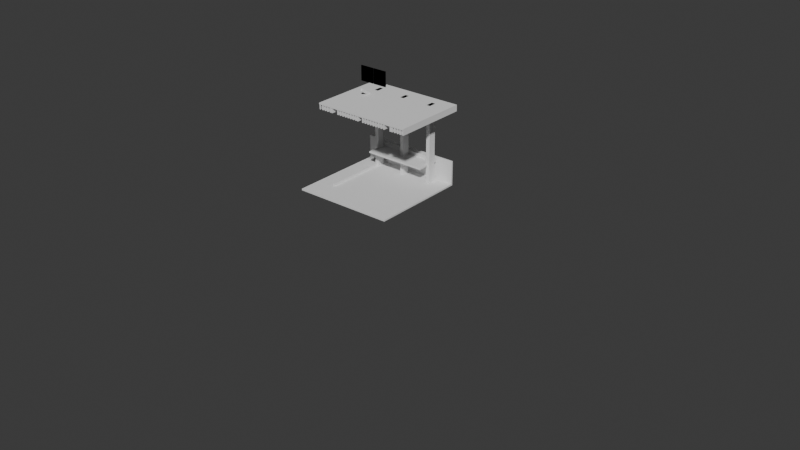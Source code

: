 # Source: S07.blend  (saved by Blender 4.5.88; exported with 4.5.12 LTS)
import bpy
from mathutils import Matrix  # noqa: F401  (used for matrix-valued properties, if any)

bpy.ops.wm.read_factory_settings(use_empty=True)
scene = bpy.context.scene
scene.name = 'Scene'

# ---- collections
col_collection = bpy.data.collections.new('Collection'); scene.collection.children.link(col_collection)
col_ifcproject_my_project = bpy.data.collections.new('IfcProject/My Project'); scene.collection.children.link(col_ifcproject_my_project)
col_ifcsite_my_site = bpy.data.collections.new('IfcSite/My Site'); col_ifcproject_my_project.children.link(col_ifcsite_my_site)
col_ifcbuilding_my_building = bpy.data.collections.new('IfcBuilding/My Building'); col_ifcproject_my_project.children.link(col_ifcbuilding_my_building)
col_ifcbuildingstorey_my_storey = bpy.data.collections.new('IfcBuildingStorey/My Storey'); col_ifcproject_my_project.children.link(col_ifcbuildingstorey_my_storey)
col_ifctypeproduct = bpy.data.collections.new('IfcTypeProduct'); col_ifcproject_my_project.children.link(col_ifctypeproduct)
col_ifcbuildingstorey_roof = bpy.data.collections.new('IfcBuildingStorey/Roof'); col_ifcproject_my_project.children.link(col_ifcbuildingstorey_roof)

# ---- world
world_world = bpy.data.worlds.new('World'); scene.world = world_world
world_world.use_nodes = True; world_world.node_tree.nodes.clear()
_N = world_world.node_tree.nodes; _L = world_world.node_tree.links
n0 = _N.new('ShaderNodeOutputWorld'); n0.name = 'World Output'; n0.location = (200, 100)
n1 = _N.new('ShaderNodeBackground'); n1.name = 'Background'; n1.location = (-200, 100)
n1.inputs[0].default_value = (0.05088, 0.05088, 0.05088, 1.0)
_L.new(n1.outputs[0], n0.inputs[0])
n0.is_active_output = True
world_world.color = (0.05088, 0.05088, 0.05088)
world_world.sun_shadow_jitter_overblur = 0.0

# ---- meshes
me_grid_axis = bpy.data.meshes.new('Grid Axis')
me_grid_axis.from_pydata([(-2.0, 16.91, 0.0), (22.0, 16.91, 0.0)], [(0, 1)], [])
me_grid_axis.update()
me_grid_axis_001 = bpy.data.meshes.new('Grid Axis.001')
me_grid_axis_001.from_pydata([(-2.0, 18.57, 0.0), (22.0, 18.57, 0.0)], [(0, 1)], [])
me_grid_axis_001.update()
me_grid_axis_002 = bpy.data.meshes.new('Grid Axis.002')
me_grid_axis_002.from_pydata([(-2.0, 20.0, 0.0), (22.0, 20.0, 0.0)], [(0, 1)], [])
me_grid_axis_002.update()
me_grid_axis_003 = bpy.data.meshes.new('Grid Axis.003')
me_grid_axis_003.from_pydata([(0.0, -2.0, 0.0), (0.0, 22.0, 0.0)], [(0, 1)], [])
me_grid_axis_003.update()
me_grid_axis_004 = bpy.data.meshes.new('Grid Axis.004')
me_grid_axis_004.from_pydata([(2.019, -2.0, 0.0), (2.019, 22.0, 0.0)], [(0, 1)], [])
me_grid_axis_004.update()
me_grid_axis_005 = bpy.data.meshes.new('Grid Axis.005')
me_grid_axis_005.from_pydata([(4.037, -2.0, 0.0), (4.037, 22.0, 0.0)], [(0, 1)], [])
me_grid_axis_005.update()
me_15_123 = bpy.data.meshes.new('15/123')
me_15_123.from_pydata([(-0.1261, 0.25, 0.0), (-0.1261, 0.25, 5.0), (0.1261, 0.25, 5.0), (0.1261, 0.25, 0.0), (0.1261, -0.25, 5.0), (0.1261, -0.25, 0.0), (-0.1261, -0.25, 5.0), (-0.1261, -0.25, 0.0)], [], [(3, 0, 1), (3, 1, 2), (5, 3, 2), (5, 2, 4), (7, 5, 4), (7, 4, 6), (0, 7, 6), (0, 6, 1), (0, 3, 5), (0, 5, 7), (4, 2, 1), (6, 4, 1)])
me_15_123.update()
me_15_145 = bpy.data.meshes.new('15/145')
me_15_145.from_pydata([(-0.1261, 0.25, 0.0), (-0.1261, 0.25, 5.0), (0.1261, 0.25, 5.0), (0.1261, 0.25, 0.0), (0.1261, -0.25, 5.0), (0.1261, -0.25, 0.0), (-0.1261, -0.25, 5.0), (-0.1261, -0.25, 0.0)], [], [(3, 0, 1), (3, 1, 2), (5, 3, 2), (5, 2, 4), (7, 5, 4), (7, 4, 6), (0, 7, 6), (0, 6, 1), (0, 3, 5), (0, 5, 7), (4, 2, 1), (6, 4, 1)])
me_15_145.update()
me_15_172 = bpy.data.meshes.new('15/172')
me_15_172.from_pydata([(-0.1261, 0.25, 0.0), (-0.1261, 0.25, 5.0), (0.1261, 0.25, 5.0), (0.1261, 0.25, 0.0), (0.1261, -0.25, 5.0), (0.1261, -0.25, 0.0), (-0.1261, -0.25, 5.0), (-0.1261, -0.25, 0.0)], [], [(3, 0, 1), (3, 1, 2), (5, 3, 2), (5, 2, 4), (7, 5, 4), (7, 4, 6), (0, 7, 6), (0, 6, 1), (0, 3, 5), (0, 5, 7), (4, 2, 1), (6, 4, 1)])
me_15_172.update()
me_15_199 = bpy.data.meshes.new('15/199')
me_15_199.from_pydata([(5.272, 1.498, -0.1), (5.272, 1.498, -1.49e-09), (5.272, -4.837, -1.49e-09), (5.272, -4.837, -0.1), (-1.235, -4.837, -1.49e-09), (-1.235, -4.837, -0.1), (-1.235, 1.498, -1.49e-09), (-1.235, 1.498, -0.1)], [], [(3, 0, 1), (3, 1, 2), (5, 3, 2), (5, 2, 4), (7, 5, 4), (7, 4, 6), (0, 7, 6), (0, 6, 1), (7, 0, 3), (7, 3, 5), (2, 1, 6), (4, 2, 6)])
me_15_199.update()
me_15_327 = bpy.data.meshes.new('15/327')
me_15_327.from_pydata([(0.0, 0.0, 0.0), (0.0, 0.0, 0.25), (0.0, 0.1, 0.25), (0.0, 0.1, 0.0), (4.289, 0.1, 0.25), (4.289, 0.1, 0.0), (4.289, 0.0, 0.25), (4.289, 0.0, 0.0)], [], [(3, 0, 1), (3, 1, 2), (5, 3, 2), (5, 2, 4), (7, 5, 4), (7, 4, 6), (0, 7, 6), (0, 6, 1), (3, 5, 7), (3, 7, 0), (6, 4, 2), (1, 6, 2)])
me_15_327.update()
me_15_344 = bpy.data.meshes.new('15/344')
me_15_344.from_pydata([(4.037, 0.386, -0.1), (4.037, 0.386, -1.49e-09), (4.037, -0.9813, -1.49e-09), (4.037, -0.9813, -0.1), (4.768e-07, -0.9635, -1.49e-09), (4.768e-07, -0.9635, -0.1), (0.0, 0.386, -1.49e-09), (0.0, 0.386, -0.1)], [], [(3, 0, 1), (3, 1, 2), (5, 3, 2), (5, 2, 4), (7, 5, 4), (7, 4, 6), (0, 7, 6), (0, 6, 1), (5, 0, 3), (7, 0, 5), (2, 1, 4), (4, 1, 6)])
me_15_344.update()
me_15_1519 = bpy.data.meshes.new('15/1519')
me_15_1519.from_pydata([(0.0, 0.0, 0.0), (0.0, 0.0, 1.5), (0.0, 0.1, 1.5), (0.0, 0.1, 0.0), (6.493, 0.1, 1.5), (6.493, 0.1, 0.0), (6.493, 0.0, 1.5), (6.493, 0.0, 0.0)], [], [(3, 0, 1), (3, 1, 2), (5, 3, 2), (5, 2, 4), (7, 5, 4), (7, 4, 6), (0, 7, 6), (0, 6, 1), (3, 5, 7), (3, 7, 0), (6, 4, 2), (1, 6, 2)])
me_15_1519.update()
me_15_467 = bpy.data.meshes.new('15/467')
me_15_467.from_pydata([(-0.0408, 0.6963, -0.1542), (0.0408, 0.6963, -0.1542), (0.0408, -4.228, -0.1542), (-0.0408, -4.228, -0.1542), (0.0408, 0.6963, 0.1542), (-0.0408, 0.6963, 0.1542), (-0.0408, -4.228, 0.1542), (0.0408, -4.228, 0.1542)], [], [(0, 1, 2), (0, 2, 3), (4, 5, 6), (4, 6, 7), (3, 6, 5), (3, 5, 0), (4, 0, 5), (4, 1, 0), (7, 1, 4), (7, 2, 1), (2, 7, 6), (2, 6, 3)])
me_15_467.update()
me_15_1289 = bpy.data.meshes.new('15/1289')
me_15_1289.from_pydata([(-0.025, 0.025, 1.0), (-0.975, 0.025, 1.0), (-0.975, -0.025, 1.0), (-0.025, -0.025, 1.0), (0.975, 0.025, 1.0), (0.025, 0.025, 1.0), (0.025, -0.025, 1.0), (0.975, -0.025, 1.0), (-0.975, 0.0, 0.0), (-0.025, 0.0, 0.0), (-0.025, -0.025, 0.0), (-0.975, -0.025, 0.0), (-0.975, 0.025, 0.0), (-0.025, 0.025, 0.0), (0.025, 0.0, 0.0), (0.975, 0.0, 0.0), (0.975, -0.025, 0.0), (0.025, -0.025, 0.0), (0.025, 0.025, 0.0), (0.975, 0.025, 0.0)], [], [(0, 1, 2), (0, 2, 3), (4, 5, 6), (4, 6, 7), (8, 9, 10), (8, 10, 11), (9, 12, 13), (12, 9, 8), (14, 15, 16), (14, 16, 17), (15, 18, 19), (18, 15, 14), (10, 3, 2), (11, 10, 2), (1, 0, 12), (12, 0, 13), (4, 15, 19), (15, 7, 16), (4, 7, 15), (0, 9, 13), (9, 3, 10), (0, 3, 9), (5, 4, 18), (18, 4, 19), (14, 6, 5), (18, 14, 5), (14, 17, 6), (16, 7, 6), (17, 16, 6), (8, 2, 1), (12, 8, 1), (8, 11, 2)])
me_15_1289.update()
me_15_1336 = bpy.data.meshes.new('15/1336')
me_15_1336.from_pydata([(-0.025, 0.025, 1.0), (-0.975, 0.025, 1.0), (-0.975, -0.025, 1.0), (-0.025, -0.025, 1.0), (-0.975, 0.0, 0.0), (-0.025, 0.0, 0.0), (-0.025, -0.025, 0.0), (-0.975, -0.025, 0.0), (-0.975, 0.025, 0.0), (-0.025, 0.025, 0.0), (0.975, 0.025, 1.0), (0.025, -0.025, 1.0), (0.975, -0.025, 1.0), (0.025, 0.025, 1.0), (0.025, 0.025, 0.0), (0.975, 0.0, 0.0), (0.975, 0.025, 0.0), (0.025, 0.0, 0.0), (0.975, -0.025, 0.0), (0.025, -0.025, 0.0)], [], [(0, 1, 2), (0, 2, 3), (4, 5, 6), (4, 6, 7), (8, 9, 5), (8, 5, 4), (6, 3, 2), (6, 2, 7), (1, 0, 8), (8, 0, 9), (0, 5, 9), (5, 3, 6), (3, 5, 0), (4, 2, 1), (4, 1, 8), (4, 7, 2), (10, 11, 12), (11, 10, 13), (13, 10, 14), (12, 15, 10), (14, 10, 16), (10, 15, 16), (14, 15, 17), (15, 14, 16), (14, 17, 13), (17, 18, 19), (18, 17, 15), (17, 19, 11), (13, 17, 11), (18, 11, 19), (15, 12, 18), (18, 12, 11)])
me_15_1336.update()
me_15_1395 = bpy.data.meshes.new('15/1395')
me_15_1395.from_pydata([(0.04858, -0.6807, 0.4709), (0.04858, -0.7715, 0.3341), (0.04858, 0.443, -0.4709), (0.04858, 0.5337, -0.3341), (-0.04858, -0.6807, 0.4709), (-0.04858, -0.7715, 0.3341), (-0.04858, 0.443, -0.4709), (-0.04858, 0.5337, -0.3341)], [], [(0, 1, 2), (0, 2, 3), (1, 4, 5), (1, 0, 4), (5, 6, 2), (5, 2, 1), (7, 4, 0), (7, 0, 3), (4, 7, 6), (5, 4, 6), (3, 2, 6), (3, 6, 7)])
me_15_1395.update()
me_15_274 = bpy.data.meshes.new('15/274')
me_15_274.from_pydata([(5.242, 0.9219, -0.1), (5.242, 0.9219, -1.49e-09), (5.242, -4.011, -1.49e-09), (5.242, -4.011, -0.1), (-1.205, -4.011, -1.49e-09), (-1.205, -4.011, -0.1), (-1.205, 0.9219, -1.49e-09), (-1.205, 0.9219, -0.1)], [], [(3, 0, 1), (3, 1, 2), (5, 3, 2), (5, 2, 4), (7, 5, 4), (7, 4, 6), (0, 7, 6), (0, 6, 1), (7, 0, 3), (7, 3, 5), (2, 1, 6), (4, 2, 6)])
me_15_274.update()

# ---- objects
ob_ifcproject_my_project = bpy.data.objects.new('IfcProject/My Project', None)
ob_ifcsite_my_site = bpy.data.objects.new('IfcSite/My Site', None)
ob_ifcbuilding_my_building = bpy.data.objects.new('IfcBuilding/My Building', None)
ob_ifcbuildingstorey_my_storey = bpy.data.objects.new('IfcBuildingStorey/My Storey', None)
ob_ifcgrid_grid = bpy.data.objects.new('IfcGrid/Grid', None)
ob_ifcgridaxis_a = bpy.data.objects.new('IfcGridAxis/A', me_grid_axis)
ob_ifcgridaxis_b = bpy.data.objects.new('IfcGridAxis/B', me_grid_axis_001)
ob_ifcgridaxis_c = bpy.data.objects.new('IfcGridAxis/C', me_grid_axis_002)
ob_ifcgridaxis_01 = bpy.data.objects.new('IfcGridAxis/01', me_grid_axis_003)
ob_ifcgridaxis_02 = bpy.data.objects.new('IfcGridAxis/02', me_grid_axis_004)
ob_ifcgridaxis_03 = bpy.data.objects.new('IfcGridAxis/03', me_grid_axis_005)
ob_ifccolumn_column = bpy.data.objects.new('IfcColumn/Column', me_15_123)
ob_ifccolumn_column_001 = bpy.data.objects.new('IfcColumn/Column.001', me_15_145)
ob_ifccolumn_column_002 = bpy.data.objects.new('IfcColumn/Column.002', me_15_172)
ob_ifcslab_slab = bpy.data.objects.new('IfcSlab/Slab', me_15_199)
ob_ifcwall_wall = bpy.data.objects.new('IfcWall/Wall', me_15_327)
ob_ifcslab_slab_002 = bpy.data.objects.new('IfcSlab/Slab.002', me_15_344)
ob_ifcwall_wall_001 = bpy.data.objects.new('IfcWall/Wall.001', me_15_1519)
ob_ifccolumntype_unnamed = bpy.data.objects.new('IfcColumnType/Unnamed', None)
ob_ifcslabtype_unnamed = bpy.data.objects.new('IfcSlabType/Unnamed', None)
ob_ifcwalltype_unnamed = bpy.data.objects.new('IfcWallType/Unnamed', None)
ob_ifcbeamtype_unnamed = bpy.data.objects.new('IfcBeamType/Unnamed', None)
ob_ifcbeamtype_roof_beams = bpy.data.objects.new('IfcBeamType/ROOF BEAMS', me_15_467)
ob_ifcrailingtype_roof_beams = bpy.data.objects.new('IfcRailingType/ROOF BEAMS', me_15_1289)
ob_ifcrailingtype_railings1 = bpy.data.objects.new('IfcRailingType/Railings1', me_15_1336)
ob_ifcrailingtype_railings2 = bpy.data.objects.new('IfcRailingType/Railings2', None)
ob_ifcbeamtype_roofbeams_2 = bpy.data.objects.new('IfcBeamType/roofbeams 2', None)
ob_ifcbeamtype_roofbeams_3 = bpy.data.objects.new('IfcBeamType/roofbeams 3', me_15_1395)
ob_ifcbuildingstorey_roof = bpy.data.objects.new('IfcBuildingStorey/Roof', None)
ob_ifcslab_slab_001 = bpy.data.objects.new('IfcSlab/Slab.001', me_15_274)
ob_ifcbeam_beam = bpy.data.objects.new('IfcBeam/Beam', me_15_467)
ob_ifcbeam_beam_001 = bpy.data.objects.new('IfcBeam/Beam.001', me_15_467)
ob_ifcbeam_beam_002 = bpy.data.objects.new('IfcBeam/Beam.002', me_15_467)
ob_ifcbeam_beam_003 = bpy.data.objects.new('IfcBeam/Beam.003', me_15_467)
ob_ifcbeam_beam_004 = bpy.data.objects.new('IfcBeam/Beam.004', me_15_467)
ob_ifcbeam_beam_005 = bpy.data.objects.new('IfcBeam/Beam.005', me_15_467)
ob_ifcbeam_beam_006 = bpy.data.objects.new('IfcBeam/Beam.006', me_15_467)
ob_ifcbeam_beam_007 = bpy.data.objects.new('IfcBeam/Beam.007', me_15_467)
ob_ifcbeam_beam_008 = bpy.data.objects.new('IfcBeam/Beam.008', me_15_467)
ob_ifcbeam_beam_009 = bpy.data.objects.new('IfcBeam/Beam.009', me_15_467)
ob_ifcbeam_beam_010 = bpy.data.objects.new('IfcBeam/Beam.010', me_15_467)
ob_ifcbeam_beam_011 = bpy.data.objects.new('IfcBeam/Beam.011', me_15_467)
ob_ifcbeam_beam_012 = bpy.data.objects.new('IfcBeam/Beam.012', me_15_467)
ob_ifcbeam_beam_013 = bpy.data.objects.new('IfcBeam/Beam.013', me_15_467)
ob_ifcbeam_beam_014 = bpy.data.objects.new('IfcBeam/Beam.014', me_15_467)
ob_ifcbeam_beam_015 = bpy.data.objects.new('IfcBeam/Beam.015', me_15_467)
ob_ifcbeam_beam_016 = bpy.data.objects.new('IfcBeam/Beam.016', me_15_467)
ob_ifcbeam_beam_017 = bpy.data.objects.new('IfcBeam/Beam.017', me_15_467)
ob_ifcbeam_beam_018 = bpy.data.objects.new('IfcBeam/Beam.018', me_15_467)
ob_ifcbeam_beam_020 = bpy.data.objects.new('IfcBeam/Beam.020', me_15_467)
ob_ifcbeam_beam_021 = bpy.data.objects.new('IfcBeam/Beam.021', me_15_467)
ob_ifcbeam_beam_022 = bpy.data.objects.new('IfcBeam/Beam.022', me_15_467)
ob_ifcbeam_beam_023 = bpy.data.objects.new('IfcBeam/Beam.023', me_15_467)
ob_ifcbeam_beam_024 = bpy.data.objects.new('IfcBeam/Beam.024', me_15_467)
ob_ifcbeam_beam_025 = bpy.data.objects.new('IfcBeam/Beam.025', me_15_467)
ob_ifcbeam_beam_026 = bpy.data.objects.new('IfcBeam/Beam.026', me_15_467)
ob_ifcbeam_beam_027 = bpy.data.objects.new('IfcBeam/Beam.027', me_15_467)
ob_ifcbeam_beam_028 = bpy.data.objects.new('IfcBeam/Beam.028', me_15_467)
ob_ifcbeam_beam_029 = bpy.data.objects.new('IfcBeam/Beam.029', me_15_467)
ob_ifcbeam_beam_019 = bpy.data.objects.new('IfcBeam/Beam.019', me_15_467)
ob_ifcbeam_beam_030 = bpy.data.objects.new('IfcBeam/Beam.030', me_15_467)
ob_ifcbeam_beam_031 = bpy.data.objects.new('IfcBeam/Beam.031', me_15_467)
ob_ifcbeam_beam_032 = bpy.data.objects.new('IfcBeam/Beam.032', me_15_467)
ob_ifcbeam_beam_033 = bpy.data.objects.new('IfcBeam/Beam.033', me_15_1395)
ob_ifcbeam_beam_034 = bpy.data.objects.new('IfcBeam/Beam.034', me_15_1395)
ob_ifcbeam_beam_035 = bpy.data.objects.new('IfcBeam/Beam.035', me_15_1395)

# ---- transforms, parenting, visibility, modifiers, constraints
ob_ifcproject_my_project.location = (0.0, 0.0, 0.0)
ob_ifcproject_my_project.lock_location = (True, True, True)
ob_ifcproject_my_project.lock_rotation = (True, True, True)
ob_ifcproject_my_project.lock_rotation_w = True
ob_ifcproject_my_project.lock_scale = (True, True, True)
ob_ifcsite_my_site.location = (0.0, 0.0, 0.0)
ob_ifcsite_my_site.lock_location = (True, True, True)
ob_ifcsite_my_site.lock_rotation = (True, True, True)
ob_ifcsite_my_site.lock_rotation_w = True
ob_ifcsite_my_site.lock_scale = (True, True, True)
ob_ifcbuilding_my_building.location = (0.0, 0.0, 0.0)
ob_ifcbuilding_my_building.lock_location = (True, True, True)
ob_ifcbuilding_my_building.lock_rotation = (True, True, True)
ob_ifcbuilding_my_building.lock_rotation_w = True
ob_ifcbuilding_my_building.lock_scale = (True, True, True)
ob_ifcbuildingstorey_my_storey.location = (0.0, 0.0, 0.0)
ob_ifcbuildingstorey_my_storey.lock_location = (True, True, True)
ob_ifcbuildingstorey_my_storey.lock_rotation = (True, True, True)
ob_ifcbuildingstorey_my_storey.lock_rotation_w = True
ob_ifcbuildingstorey_my_storey.lock_scale = (True, True, True)
ob_ifcgrid_grid.location = (0.0, 0.0, 0.0)
ob_ifcgrid_grid.lock_location = (True, True, True)
ob_ifcgrid_grid.lock_rotation = (True, True, True)
ob_ifcgrid_grid.lock_rotation_w = True
ob_ifcgrid_grid.lock_scale = (True, True, True)
ob_ifcgridaxis_a.location = (0.0, 0.0, 0.0)
ob_ifcgridaxis_a.lock_location = (True, True, True)
ob_ifcgridaxis_a.lock_rotation = (True, True, True)
ob_ifcgridaxis_a.lock_rotation_w = True
ob_ifcgridaxis_a.lock_scale = (True, True, True)
ob_ifcgridaxis_b.location = (0.0, 0.0, 0.0)
ob_ifcgridaxis_b.lock_location = (True, True, True)
ob_ifcgridaxis_b.lock_rotation = (True, True, True)
ob_ifcgridaxis_b.lock_rotation_w = True
ob_ifcgridaxis_b.lock_scale = (True, True, True)
ob_ifcgridaxis_c.location = (0.0, 0.0, 0.0)
ob_ifcgridaxis_c.lock_location = (True, True, True)
ob_ifcgridaxis_c.lock_rotation = (True, True, True)
ob_ifcgridaxis_c.lock_rotation_w = True
ob_ifcgridaxis_c.lock_scale = (True, True, True)
ob_ifcgridaxis_01.location = (0.0, 0.0, 0.0)
ob_ifcgridaxis_01.lock_location = (True, True, True)
ob_ifcgridaxis_01.lock_rotation = (True, True, True)
ob_ifcgridaxis_01.lock_rotation_w = True
ob_ifcgridaxis_01.lock_scale = (True, True, True)
ob_ifcgridaxis_02.location = (0.0, 0.0, 0.0)
ob_ifcgridaxis_02.lock_location = (True, True, True)
ob_ifcgridaxis_02.lock_rotation = (True, True, True)
ob_ifcgridaxis_02.lock_rotation_w = True
ob_ifcgridaxis_02.lock_scale = (True, True, True)
ob_ifcgridaxis_03.location = (0.0, 0.0, 0.0)
ob_ifcgridaxis_03.lock_location = (True, True, True)
ob_ifcgridaxis_03.lock_rotation = (True, True, True)
ob_ifcgridaxis_03.lock_rotation_w = True
ob_ifcgridaxis_03.lock_scale = (True, True, True)
ob_ifccolumn_column.location = (0.0, 20.0, 0.0)
ob_ifccolumn_column.lock_rotations_4d = False
ob_ifccolumn_column.lock_scale = (True, True, True)
ob_ifccolumn_column_001.location = (2.019, 20.0, 0.0)
ob_ifccolumn_column_001.lock_rotations_4d = False
ob_ifccolumn_column_001.lock_scale = (True, True, True)
ob_ifccolumn_column_002.location = (4.037, 20.0, 0.0)
ob_ifccolumn_column_002.lock_rotations_4d = False
ob_ifccolumn_column_002.lock_scale = (True, True, True)
ob_ifcslab_slab.location = (0.0, 19.12, 0.0)
ob_ifcslab_slab.lock_rotations_4d = False
ob_ifcslab_slab.lock_scale = (True, True, True)
ob_ifcwall_wall.location = (4.163, 20.39, 1.206)
ob_ifcwall_wall.rotation_euler = (0.0, -0.0, 3.142)
ob_ifcwall_wall.lock_scale = (True, True, True)
ob_ifcslab_slab_002.location = (0.0, 20.0, 1.206)
ob_ifcslab_slab_002.lock_rotations_4d = False
ob_ifcslab_slab_002.lock_scale = (True, True, True)
ob_ifcwall_wall_001.location = (5.272, 20.62, 0.0)
ob_ifcwall_wall_001.rotation_euler = (0.0, 0.0, -3.14)
ob_ifcwall_wall_001.lock_scale = (True, True, True)
ob_ifccolumntype_unnamed.location = (0.0, 0.0, 0.0)
ob_ifccolumntype_unnamed.lock_scale = (True, True, True)
ob_ifcslabtype_unnamed.location = (0.0, 20.0, 0.0)
ob_ifcslabtype_unnamed.lock_scale = (True, True, True)
ob_ifcwalltype_unnamed.location = (0.0, 20.0, 0.0)
ob_ifcwalltype_unnamed.lock_scale = (True, True, True)
ob_ifcbeamtype_unnamed.location = (0.0, 20.0, 0.0)
ob_ifcbeamtype_unnamed.lock_scale = (True, True, True)
ob_ifcbeamtype_roof_beams.location = (0.0, 20.0, 0.0)
ob_ifcbeamtype_roof_beams.lock_scale = (True, True, True)
ob_ifcrailingtype_roof_beams.location = (-0.8827, 20.51, 5.0)
ob_ifcrailingtype_roof_beams.lock_scale = (True, True, True)
ob_ifcrailingtype_railings1.location = (-0.8827, 20.51, 5.0)
ob_ifcrailingtype_railings1.lock_scale = (True, True, True)
ob_ifcrailingtype_railings2.location = (-0.8827, 20.51, 5.0)
ob_ifcrailingtype_railings2.lock_scale = (True, True, True)
ob_ifcbeamtype_roofbeams_2.location = (0.0, 19.13, 5.0)
ob_ifcbeamtype_roofbeams_2.lock_scale = (True, True, True)
ob_ifcbeamtype_roofbeams_3.location = (0.0, 19.13, 5.0)
ob_ifcbeamtype_roofbeams_3.lock_scale = (True, True, True)
ob_ifcbuildingstorey_roof.location = (0.0, 0.0, 5.0)
ob_ifcbuildingstorey_roof.lock_location = (True, True, True)
ob_ifcbuildingstorey_roof.lock_rotation = (True, True, True)
ob_ifcbuildingstorey_roof.lock_rotation_w = True
ob_ifcbuildingstorey_roof.lock_scale = (True, True, True)
ob_ifcslab_slab_001.location = (0.0, 20.0, 5.0)
ob_ifcslab_slab_001.lock_rotations_4d = False
ob_ifcslab_slab_001.lock_scale = (True, True, True)
ob_ifcbeam_beam.location = (-1.14, 20.23, 4.746)
ob_ifcbeam_beam.lock_rotations_4d = False
ob_ifcbeam_beam.lock_scale = (True, True, True)
ob_ifcbeam_beam_001.location = (-1.14, 20.23, 4.746)
ob_ifcbeam_beam_001.lock_rotations_4d = False
ob_ifcbeam_beam_001.lock_scale = (True, True, True)
ob_ifcbeam_beam_002.location = (-0.9395, 20.23, 4.746)
ob_ifcbeam_beam_002.lock_rotations_4d = False
ob_ifcbeam_beam_002.lock_scale = (True, True, True)
ob_ifcbeam_beam_003.location = (-0.7395, 20.23, 4.746)
ob_ifcbeam_beam_003.lock_rotations_4d = False
ob_ifcbeam_beam_003.lock_scale = (True, True, True)
ob_ifcbeam_beam_004.location = (-0.5395, 20.23, 4.746)
ob_ifcbeam_beam_004.lock_rotations_4d = False
ob_ifcbeam_beam_004.lock_scale = (True, True, True)
ob_ifcbeam_beam_005.location = (-0.3295, 20.23, 4.746)
ob_ifcbeam_beam_005.lock_rotations_4d = False
ob_ifcbeam_beam_005.lock_scale = (True, True, True)
ob_ifcbeam_beam_006.location = (5.201, 20.23, 4.746)
ob_ifcbeam_beam_006.lock_rotations_4d = False
ob_ifcbeam_beam_006.lock_scale = (True, True, True)
ob_ifcbeam_beam_007.location = (5.201, 20.23, 4.746)
ob_ifcbeam_beam_007.lock_rotations_4d = False
ob_ifcbeam_beam_007.lock_scale = (True, True, True)
ob_ifcbeam_beam_008.location = (5.001, 20.23, 4.746)
ob_ifcbeam_beam_008.lock_rotations_4d = False
ob_ifcbeam_beam_008.lock_scale = (True, True, True)
ob_ifcbeam_beam_009.location = (4.801, 20.23, 4.746)
ob_ifcbeam_beam_009.lock_rotations_4d = False
ob_ifcbeam_beam_009.lock_scale = (True, True, True)
ob_ifcbeam_beam_010.location = (4.601, 20.23, 4.746)
ob_ifcbeam_beam_010.lock_rotations_4d = False
ob_ifcbeam_beam_010.lock_scale = (True, True, True)
ob_ifcbeam_beam_011.location = (4.401, 20.23, 4.746)
ob_ifcbeam_beam_011.lock_rotations_4d = False
ob_ifcbeam_beam_011.lock_scale = (True, True, True)
ob_ifcbeam_beam_012.location = (0.2705, 20.23, 4.746)
ob_ifcbeam_beam_012.lock_rotations_4d = False
ob_ifcbeam_beam_012.lock_scale = (True, True, True)
ob_ifcbeam_beam_013.location = (0.4705, 20.23, 4.746)
ob_ifcbeam_beam_013.lock_rotations_4d = False
ob_ifcbeam_beam_013.lock_scale = (True, True, True)
ob_ifcbeam_beam_014.location = (0.6705, 20.23, 4.746)
ob_ifcbeam_beam_014.lock_rotations_4d = False
ob_ifcbeam_beam_014.lock_scale = (True, True, True)
ob_ifcbeam_beam_015.location = (0.8705, 20.23, 4.746)
ob_ifcbeam_beam_015.lock_rotations_4d = False
ob_ifcbeam_beam_015.lock_scale = (True, True, True)
ob_ifcbeam_beam_016.location = (1.07, 20.23, 4.746)
ob_ifcbeam_beam_016.lock_rotations_4d = False
ob_ifcbeam_beam_016.lock_scale = (True, True, True)
ob_ifcbeam_beam_017.location = (1.27, 20.23, 4.746)
ob_ifcbeam_beam_017.lock_rotations_4d = False
ob_ifcbeam_beam_017.lock_scale = (True, True, True)
ob_ifcbeam_beam_018.location = (1.47, 20.23, 4.746)
ob_ifcbeam_beam_018.lock_rotations_4d = False
ob_ifcbeam_beam_018.lock_scale = (True, True, True)
ob_ifcbeam_beam_020.location = (3.801, 20.23, 4.746)
ob_ifcbeam_beam_020.lock_rotations_4d = False
ob_ifcbeam_beam_020.lock_scale = (True, True, True)
ob_ifcbeam_beam_021.location = (3.601, 20.23, 4.746)
ob_ifcbeam_beam_021.lock_rotations_4d = False
ob_ifcbeam_beam_021.lock_scale = (True, True, True)
ob_ifcbeam_beam_022.location = (3.401, 20.23, 4.746)
ob_ifcbeam_beam_022.lock_rotations_4d = False
ob_ifcbeam_beam_022.lock_scale = (True, True, True)
ob_ifcbeam_beam_023.location = (3.201, 20.23, 4.746)
ob_ifcbeam_beam_023.lock_rotations_4d = False
ob_ifcbeam_beam_023.lock_scale = (True, True, True)
ob_ifcbeam_beam_024.location = (3.001, 20.23, 4.746)
ob_ifcbeam_beam_024.lock_rotations_4d = False
ob_ifcbeam_beam_024.lock_scale = (True, True, True)
ob_ifcbeam_beam_025.location = (2.801, 20.23, 4.746)
ob_ifcbeam_beam_025.lock_rotations_4d = False
ob_ifcbeam_beam_025.lock_scale = (True, True, True)
ob_ifcbeam_beam_026.location = (2.601, 20.23, 4.746)
ob_ifcbeam_beam_026.lock_rotations_4d = False
ob_ifcbeam_beam_026.lock_scale = (True, True, True)
ob_ifcbeam_beam_027.location = (2.401, 20.23, 4.746)
ob_ifcbeam_beam_027.lock_rotations_4d = False
ob_ifcbeam_beam_027.lock_scale = (True, True, True)
ob_ifcbeam_beam_028.location = (2.201, 20.23, 4.746)
ob_ifcbeam_beam_028.lock_rotations_4d = False
ob_ifcbeam_beam_028.lock_scale = (True, True, True)
ob_ifcbeam_beam_029.location = (1.48, 20.23, 4.746)
ob_ifcbeam_beam_029.lock_rotations_4d = False
ob_ifcbeam_beam_029.lock_scale = (True, True, True)
ob_ifcbeam_beam_019.location = (1.67, 20.23, 4.746)
ob_ifcbeam_beam_019.lock_rotations_4d = False
ob_ifcbeam_beam_019.lock_scale = (True, True, True)
ob_ifcbeam_beam_030.location = (1.82, 20.23, 4.746)
ob_ifcbeam_beam_030.lock_rotations_4d = False
ob_ifcbeam_beam_030.lock_scale = (True, True, True)
ob_ifcbeam_beam_031.location = (-0.1995, 20.23, 4.746)
ob_ifcbeam_beam_031.lock_rotations_4d = False
ob_ifcbeam_beam_031.lock_scale = (True, True, True)
ob_ifcbeam_beam_032.location = (4.271, 20.23, 4.746)
ob_ifcbeam_beam_032.lock_rotations_4d = False
ob_ifcbeam_beam_032.lock_scale = (True, True, True)
ob_ifcbeam_beam_033.location = (-0.01477, 19.61, 4.528)
ob_ifcbeam_beam_033.lock_rotations_4d = False
ob_ifcbeam_beam_033.lock_scale = (True, True, True)
ob_ifcbeam_beam_034.location = (2.022, 19.61, 4.528)
ob_ifcbeam_beam_034.lock_rotations_4d = False
ob_ifcbeam_beam_034.lock_scale = (True, True, True)
ob_ifcbeam_beam_035.location = (4.056, 19.61, 4.528)
ob_ifcbeam_beam_035.lock_rotations_4d = False
ob_ifcbeam_beam_035.lock_scale = (True, True, True)

# ---- collection membership
col_ifcproject_my_project.objects.link(ob_ifcproject_my_project)
col_ifcsite_my_site.objects.link(ob_ifcsite_my_site)
col_ifcbuilding_my_building.objects.link(ob_ifcbuilding_my_building)
col_ifcbuildingstorey_my_storey.objects.link(ob_ifcbuildingstorey_my_storey)
col_ifcbuildingstorey_my_storey.objects.link(ob_ifcgrid_grid)
col_ifcbuildingstorey_my_storey.objects.link(ob_ifcgridaxis_a)
col_ifcbuildingstorey_my_storey.objects.link(ob_ifcgridaxis_b)
col_ifcbuildingstorey_my_storey.objects.link(ob_ifcgridaxis_c)
col_ifcbuildingstorey_my_storey.objects.link(ob_ifcgridaxis_01)
col_ifcbuildingstorey_my_storey.objects.link(ob_ifcgridaxis_02)
col_ifcbuildingstorey_my_storey.objects.link(ob_ifcgridaxis_03)
col_ifcbuildingstorey_my_storey.objects.link(ob_ifccolumn_column)
col_ifcbuildingstorey_my_storey.objects.link(ob_ifccolumn_column_001)
col_ifcbuildingstorey_my_storey.objects.link(ob_ifccolumn_column_002)
col_ifcbuildingstorey_my_storey.objects.link(ob_ifcslab_slab)
col_ifcbuildingstorey_my_storey.objects.link(ob_ifcwall_wall)
col_ifcbuildingstorey_my_storey.objects.link(ob_ifcslab_slab_002)
col_ifcbuildingstorey_my_storey.objects.link(ob_ifcwall_wall_001)
col_ifctypeproduct.objects.link(ob_ifccolumntype_unnamed)
col_ifctypeproduct.objects.link(ob_ifcslabtype_unnamed)
col_ifctypeproduct.objects.link(ob_ifcwalltype_unnamed)
col_ifctypeproduct.objects.link(ob_ifcbeamtype_unnamed)
col_ifctypeproduct.objects.link(ob_ifcbeamtype_roof_beams)
col_ifctypeproduct.objects.link(ob_ifcrailingtype_roof_beams)
col_ifctypeproduct.objects.link(ob_ifcrailingtype_railings1)
col_ifctypeproduct.objects.link(ob_ifcrailingtype_railings2)
col_ifctypeproduct.objects.link(ob_ifcbeamtype_roofbeams_2)
col_ifctypeproduct.objects.link(ob_ifcbeamtype_roofbeams_3)
col_ifcbuildingstorey_roof.objects.link(ob_ifcbuildingstorey_roof)
col_ifcbuildingstorey_roof.objects.link(ob_ifcslab_slab_001)
col_ifcbuildingstorey_roof.objects.link(ob_ifcbeam_beam)
col_ifcbuildingstorey_roof.objects.link(ob_ifcbeam_beam_001)
col_ifcbuildingstorey_roof.objects.link(ob_ifcbeam_beam_002)
col_ifcbuildingstorey_roof.objects.link(ob_ifcbeam_beam_003)
col_ifcbuildingstorey_roof.objects.link(ob_ifcbeam_beam_004)
col_ifcbuildingstorey_roof.objects.link(ob_ifcbeam_beam_005)
col_ifcbuildingstorey_roof.objects.link(ob_ifcbeam_beam_006)
col_ifcbuildingstorey_roof.objects.link(ob_ifcbeam_beam_007)
col_ifcbuildingstorey_roof.objects.link(ob_ifcbeam_beam_008)
col_ifcbuildingstorey_roof.objects.link(ob_ifcbeam_beam_009)
col_ifcbuildingstorey_roof.objects.link(ob_ifcbeam_beam_010)
col_ifcbuildingstorey_roof.objects.link(ob_ifcbeam_beam_011)
col_ifcbuildingstorey_roof.objects.link(ob_ifcbeam_beam_012)
col_ifcbuildingstorey_roof.objects.link(ob_ifcbeam_beam_013)
col_ifcbuildingstorey_roof.objects.link(ob_ifcbeam_beam_014)
col_ifcbuildingstorey_roof.objects.link(ob_ifcbeam_beam_015)
col_ifcbuildingstorey_roof.objects.link(ob_ifcbeam_beam_016)
col_ifcbuildingstorey_roof.objects.link(ob_ifcbeam_beam_017)
col_ifcbuildingstorey_roof.objects.link(ob_ifcbeam_beam_018)
col_ifcbuildingstorey_roof.objects.link(ob_ifcbeam_beam_020)
col_ifcbuildingstorey_roof.objects.link(ob_ifcbeam_beam_021)
col_ifcbuildingstorey_roof.objects.link(ob_ifcbeam_beam_022)
col_ifcbuildingstorey_roof.objects.link(ob_ifcbeam_beam_023)
col_ifcbuildingstorey_roof.objects.link(ob_ifcbeam_beam_024)
col_ifcbuildingstorey_roof.objects.link(ob_ifcbeam_beam_025)
col_ifcbuildingstorey_roof.objects.link(ob_ifcbeam_beam_026)
col_ifcbuildingstorey_roof.objects.link(ob_ifcbeam_beam_027)
col_ifcbuildingstorey_roof.objects.link(ob_ifcbeam_beam_028)
col_ifcbuildingstorey_roof.objects.link(ob_ifcbeam_beam_029)
col_ifcbuildingstorey_roof.objects.link(ob_ifcbeam_beam_019)
col_ifcbuildingstorey_roof.objects.link(ob_ifcbeam_beam_030)
col_ifcbuildingstorey_roof.objects.link(ob_ifcbeam_beam_031)
col_ifcbuildingstorey_roof.objects.link(ob_ifcbeam_beam_032)
col_ifcbuildingstorey_roof.objects.link(ob_ifcbeam_beam_033)
col_ifcbuildingstorey_roof.objects.link(ob_ifcbeam_beam_034)
col_ifcbuildingstorey_roof.objects.link(ob_ifcbeam_beam_035)

# ---- scene / render settings (as saved in the file)
scene.frame_start = 1; scene.frame_end = 250; scene.frame_set(1)
scene.render.engine = 'BLENDER_EEVEE_NEXT'
bpy.context.view_layer.update()

# ---- added for rendering (the .blend has no active camera and no usable light): camera, sun
cam_auto = bpy.data.cameras.new('AutoCamera')
cam_auto.lens = 50.0
cam_auto.sensor_width = 36.0
cam_auto.clip_end = 1000.0
ob_auto_camera = bpy.data.objects.new('AutoCamera', cam_auto)
scene.collection.objects.link(ob_auto_camera)
ob_auto_camera.location = (41.9152, -28.2983, 28.4551)
ob_auto_camera.rotation_euler = (1.09748, -7.21219e-08, 0.694738)
scene.camera = ob_auto_camera
light_auto_sun = bpy.data.lights.new('AutoSun', 'SUN')
light_auto_sun.energy = 3.0
light_auto_sun.angle = 0.0523599
ob_auto_sun = bpy.data.objects.new('AutoSun', light_auto_sun)
scene.collection.objects.link(ob_auto_sun)
ob_auto_sun.rotation_euler = (0.872665, 0.174533, 0.523599)
bpy.context.view_layer.update()
